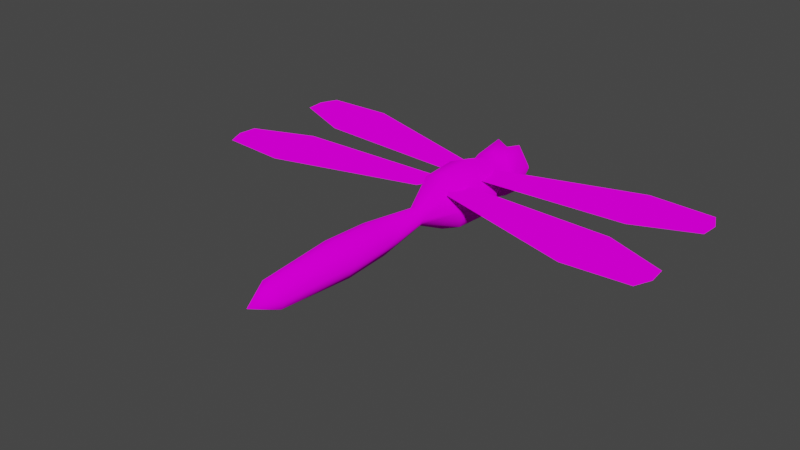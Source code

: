# Source: Dragonfly.blend  (saved by Blender 3.2.14; exported with 4.5.12 LTS)
import bpy
from mathutils import Matrix  # noqa: F401  (used for matrix-valued properties, if any)

bpy.ops.wm.read_factory_settings(use_empty=True)
scene = bpy.context.scene
scene.name = 'Scene'

# ---- collections
col_collection = bpy.data.collections.new('Collection'); scene.collection.children.link(col_collection)

# ---- images (referenced by path relative to the original .blend; pixels are not part of the script)
import os
ASSET_DIR = os.environ.get("B2B_ASSET_DIR", "")  # directory of the original .blend (textures are referenced by path, not embedded)
HERE = os.path.dirname(os.path.abspath(__file__))  # packed textures are extracted next to this script under _unpacked/

def load_image(name, relpath, width, height, colorspace="sRGB"):
    """Load a texture the original file referenced (path relative to the .blend, or extracted next to this script)."""
    p = next((c for c in (os.path.join(HERE, relpath), os.path.join(ASSET_DIR, relpath)) if relpath and os.path.exists(c)), "")
    if p:
        img = bpy.data.images.load(p, check_existing=True)
        img.name = name
    else:  # same state as the original file: an image datablock whose file is absent (Cycles renders it pink)
        img = bpy.data.images.new(name, width, height)
        img.source = "FILE"
        img.filepath = "//" + (relpath or name)
    img.colorspace_settings.name = colorspace
    return img
img_colorsheet_png = load_image('ColorSheet.png', 'Textures/ColorSheet.png', 1024, 1024, 'sRGB')

# ---- materials (node trees are filled in below, after node groups)
mat_basematerial = bpy.data.materials.new('BaseMaterial')
mat_basematerial.use_transparent_shadow = False

# ---- material node trees
mat_basematerial.use_nodes = True; mat_basematerial.node_tree.nodes.clear()
_N = mat_basematerial.node_tree.nodes; _L = mat_basematerial.node_tree.links
n0 = _N.new('ShaderNodeOutputMaterial'); n0.name = 'Material Output'; n0.location = (300, 300)
n1 = _N.new('ShaderNodeBsdfDiffuse'); n1.name = 'Diffuse BSDF'; n1.location = (10, 300)
n1.inputs[1].default_value = 0.5
n2 = _N.new('ShaderNodeTexImage'); n2.name = 'Image Texture'; n2.location = (-280, 260)
n2.image = img_colorsheet_png
_L.new(n1.outputs[0], n0.inputs[0])
_L.new(n2.outputs[0], n1.inputs[0])
n0.is_active_output = True

# ---- world
world_world = bpy.data.worlds.new('World'); scene.world = world_world
world_world.use_nodes = True; world_world.node_tree.nodes.clear()
_N = world_world.node_tree.nodes; _L = world_world.node_tree.links
n0 = _N.new('ShaderNodeOutputWorld'); n0.name = 'World Output'; n0.location = (300, 300)
n1 = _N.new('ShaderNodeBackground'); n1.name = 'Background'; n1.location = (10, 300)
n1.inputs[0].default_value = (0.05088, 0.05088, 0.05088, 1.0)
_L.new(n1.outputs[0], n0.inputs[0])
n0.is_active_output = True
world_world.color = (0.05088, 0.05088, 0.05088)
world_world.use_sun_shadow = False
world_world.sun_shadow_jitter_overblur = 0.0

# ---- meshes
me_cylinder = bpy.data.meshes.new('Cylinder')
me_cylinder.from_pydata([(-1.157e-08, 2.532, 4.627e-08), (-6.623e-09, -6.133, -6.181e-08), (0.0, 1.963, 0.5203), (0.2884, 2.094, 0.6019), (0.5907, 2.044, 0.1969), (0.4177, 1.963, -0.4177), (-6.113e-08, 1.963, -0.5907), (-0.4177, 1.963, -0.4177), (-0.5907, 2.044, 0.1969), (-0.2884, 2.094, 0.6019), (0.1305, 2.231, 0.3095), (0.4378, 2.313, 1.451e-08), (0.3095, 2.313, -0.3095), (-5.118e-08, 2.313, -0.4378), (-0.3095, 2.313, -0.3095), (-0.4378, 2.313, 6.67e-08), (-0.1305, 2.231, 0.3095), (0.0, 2.102, 0.4378), (-1.009e-08, 1.469, 0.5638), (0.3987, 1.469, 0.3987), (0.5638, 1.469, 2.886e-09), (0.3987, 1.469, -0.3987), (-5.938e-08, 1.469, -0.5638), (-0.3987, 1.469, -0.3987), (-0.5638, 1.469, 7.01e-08), (-0.3987, 1.469, 0.3987), (-6.517e-09, 0.5542, 0.7085), (0.501, 0.5542, 0.501), (0.7085, 0.5542, -2.049e-08), (0.501, 0.5542, -0.501), (-6.845e-08, 0.5542, -0.7085), (-0.501, 0.5542, -0.501), (-0.7085, 0.5542, 6.397e-08), (-0.501, 0.5542, 0.501), (-1.77e-08, -1.273, 0.2083), (0.1473, -1.273, 0.1473), (0.2083, -1.273, 5.68e-09), (0.1473, -1.273, -0.1473), (-3.591e-08, -1.273, -0.2083), (-0.1473, -1.273, -0.1473), (-0.2083, -1.273, 3.051e-08), (-0.1473, -1.273, 0.1473), (0.4664, -0.3592, 0.4664), (0.6596, -0.3592, -1.943e-08), (0.4664, -0.3592, -0.4664), (-6.894e-08, -0.3592, -0.6596), (-0.4664, -0.3592, -0.4664), (-0.6596, -0.3592, 5.92e-08), (-0.4664, -0.3592, 0.4664), (-1.128e-08, -0.3592, 0.6596), (0.3584, 1.253, 0.3584), (0.5068, 1.253, 4.577e-10), (0.3584, 1.253, -0.3584), (-4.73e-08, 1.253, -0.5068), (-0.3584, 1.253, -0.3584), (-0.5068, 1.253, 6.088e-08), (-0.3584, 1.253, 0.3584), (-2.985e-09, 1.253, 0.5068), (-1.341e-08, -3.72, 0.4379), (0.3096, -3.72, 0.3096), (0.4379, -3.72, -5.301e-08), (0.3096, -3.72, -0.3096), (-5.169e-08, -3.72, -0.4379), (-0.3096, -3.72, -0.3096), (-0.4379, -3.72, -8.148e-10), (-0.3096, -3.72, 0.3096), (0.2772, -2.632, 0.2772), (0.3921, -2.632, -4.049e-08), (0.2772, -2.632, -0.2772), (-4.732e-08, -2.632, -0.3921), (-0.2772, -2.632, -0.2772), (-0.3921, -2.632, 6.244e-09), (-0.2772, -2.632, 0.2772), (-1.305e-08, -2.632, 0.3921), (-9.458e-09, -5.496, 0.3226), (0.2281, -5.496, 0.2281), (0.3226, -5.496, -6.436e-08), (0.2281, -5.496, -0.2281), (-3.766e-08, -5.496, -0.3226), (-0.2281, -5.496, -0.2281), (-0.3226, -5.496, -2.591e-08), (-0.2281, -5.496, 0.2281)], [], [(74, 1, 75), (75, 1, 76), (76, 1, 77), (77, 1, 78), (78, 1, 79), (79, 1, 80), (80, 1, 81), (81, 1, 74), (17, 2, 3), (9, 16, 8), (14, 7, 8, 15), (13, 6, 7, 14), (12, 5, 6, 13), (11, 4, 5, 12), (15, 8, 16), (10, 17, 3), (0, 17, 10), (0, 10, 11), (0, 11, 12), (0, 12, 13), (0, 13, 14), (0, 14, 15), (0, 15, 16), (0, 16, 17), (9, 25, 18, 2), (8, 24, 25, 9), (7, 23, 24, 8), (6, 22, 23, 7), (5, 21, 22, 6), (4, 20, 21, 5), (3, 19, 20, 4), (2, 18, 19, 3), (56, 33, 26, 57), (55, 32, 33, 56), (54, 31, 32, 55), (53, 30, 31, 54), (52, 29, 30, 53), (51, 28, 29, 52), (50, 27, 28, 51), (57, 26, 27, 50), (48, 41, 34, 49), (47, 40, 41, 48), (46, 39, 40, 47), (45, 38, 39, 46), (44, 37, 38, 45), (43, 36, 37, 44), (42, 35, 36, 43), (49, 34, 35, 42), (26, 49, 42, 27), (27, 42, 43, 28), (28, 43, 44, 29), (29, 44, 45, 30), (30, 45, 46, 31), (31, 46, 47, 32), (32, 47, 48, 33), (33, 48, 49, 26), (18, 57, 50, 19), (19, 50, 51, 20), (20, 51, 52, 21), (21, 52, 53, 22), (22, 53, 54, 23), (23, 54, 55, 24), (24, 55, 56, 25), (25, 56, 57, 18), (72, 65, 58, 73), (71, 64, 65, 72), (70, 63, 64, 71), (69, 62, 63, 70), (68, 61, 62, 69), (67, 60, 61, 68), (66, 59, 60, 67), (73, 58, 59, 66), (34, 73, 66, 35), (35, 66, 67, 36), (36, 67, 68, 37), (37, 68, 69, 38), (38, 69, 70, 39), (39, 70, 71, 40), (40, 71, 72, 41), (41, 72, 73, 34), (65, 81, 74, 58), (64, 80, 81, 65), (63, 79, 80, 64), (62, 78, 79, 63), (61, 77, 78, 62), (60, 76, 77, 61), (59, 75, 76, 60), (58, 74, 75, 59), (17, 9, 2), (16, 9, 17), (4, 10, 3), (11, 10, 4)])
me_cylinder.polygons.foreach_set('use_smooth', [True] * 92)
_uv = me_cylinder.uv_layers.new(name='UVMap')
_uv.uv.foreach_set('vector', [0.6876, 0.9513, 0.6876, 0.9513, 0.6876, 0.9513, 0.7013, 0.1905, 0.7013, 0.1905, 0.7013, 0.1905, 0.6876, 0.9513, 0.6876, 0.9513, 0.6876, 0.9513, 0.6876, 0.9513, 0.6876, 0.9513, 0.6876, 0.9513, 0.6876, 0.9513, 0.6876, 0.9513, 0.6876, 0.9513, 0.6876, 0.9513, 0.6876, 0.9513, 0.6876, 0.9513, 0.7013, 0.1905, 0.7013, 0.1905, 0.7013, 0.1905, 0.6876, 0.9513, 0.6876, 0.9513, 0.6876, 0.9513, 0.6876, 0.9513, 0.6876, 0.9513, 0.6876, 0.9513, 0.3055, 0.9308, 0.3055, 0.9308, 0.3055, 0.9308, 0.6876, 0.9513, 0.6876, 0.9513, 0.6876, 0.9513, 0.6876, 0.9513, 0.6876, 0.9513, 0.6876, 0.9513, 0.6876, 0.9513, 0.6876, 0.9513, 0.6876, 0.9513, 0.6876, 0.9513, 0.6876, 0.9513, 0.6876, 0.9513, 0.6876, 0.9513, 0.6876, 0.9513, 0.6876, 0.9513, 0.6876, 0.9513, 0.3055, 0.9308, 0.3055, 0.9308, 0.3055, 0.9308, 0.6876, 0.9513, 0.6876, 0.9513, 0.6876, 0.9513, 0.6876, 0.9513, 0.6876, 0.9513, 0.6876, 0.9513, 0.6876, 0.9513, 0.6876, 0.9513, 0.6876, 0.9513, 0.6876, 0.9513, 0.6876, 0.9513, 0.6876, 0.9513, 0.6876, 0.9513, 0.6876, 0.9513, 0.6876, 0.9513, 0.6876, 0.9513, 0.6876, 0.9513, 0.6876, 0.9513, 0.6876, 0.9513, 0.6876, 0.9513, 0.6876, 0.9513, 0.6876, 0.9513, 0.6876, 0.9513, 0.6876, 0.9513, 0.6876, 0.9513, 0.6876, 0.9513, 0.6876, 0.9513, 0.6876, 0.9513, 0.6876, 0.9513, 0.6876, 0.9513, 0.6876, 0.9513, 0.6876, 0.9513, 0.6876, 0.9513, 0.6876, 0.9513, 0.6876, 0.9513, 0.6876, 0.9513, 0.6876, 0.9513, 0.6876, 0.9513, 0.6876, 0.9513, 0.6876, 0.9513, 0.6876, 0.9513, 0.6876, 0.9513, 0.6876, 0.9513, 0.6876, 0.9513, 0.6876, 0.9513, 0.6876, 0.9513, 0.6876, 0.9513, 0.6876, 0.9513, 0.6876, 0.9513, 0.6876, 0.9513, 0.6876, 0.9513, 0.6876, 0.9513, 0.6876, 0.9513, 0.6876, 0.9513, 0.6876, 0.9513, 0.6876, 0.9513, 0.6876, 0.9513, 0.6876, 0.9513, 0.6876, 0.9513, 0.6876, 0.9513, 0.6876, 0.9513, 0.6876, 0.9513, 0.6876, 0.9513, 0.6876, 0.9513, 0.6876, 0.9513, 0.6876, 0.9513, 0.6876, 0.9513, 0.6876, 0.9513, 0.6876, 0.9513, 0.6876, 0.9513, 0.6876, 0.9513, 0.6876, 0.9513, 0.6876, 0.9513, 0.6876, 0.9513, 0.6876, 0.9513, 0.6876, 0.9513, 0.6876, 0.9513, 0.6876, 0.9513, 0.6876, 0.9513, 0.6876, 0.9513, 0.6876, 0.9513, 0.6876, 0.9513, 0.6876, 0.9513, 0.6876, 0.9513, 0.6876, 0.9513, 0.6876, 0.9513, 0.6876, 0.9513, 0.6876, 0.9513, 0.6876, 0.9513, 0.6876, 0.9513, 0.6876, 0.9513, 0.6876, 0.9513, 0.6876, 0.9513, 0.6876, 0.9513, 0.6876, 0.9513, 0.6876, 0.9513, 0.6876, 0.9513, 0.6876, 0.9513, 0.6876, 0.9513, 0.6876, 0.9513, 0.6876, 0.9513, 0.6876, 0.9513, 0.6876, 0.9513, 0.6876, 0.9513, 0.6876, 0.9513, 0.6876, 0.9513, 0.6876, 0.9513, 0.6876, 0.9513, 0.6876, 0.9513, 0.6876, 0.9513, 0.6876, 0.9513, 0.6876, 0.9513, 0.6876, 0.9513, 0.6876, 0.9513, 0.6876, 0.9513, 0.6876, 0.9513, 0.6876, 0.9513, 0.6876, 0.9513, 0.6876, 0.9513, 0.6876, 0.9513, 0.6876, 0.9513, 0.6876, 0.9513, 0.6876, 0.9513, 0.6876, 0.9513, 0.6876, 0.9513, 0.6876, 0.9513, 0.6876, 0.9513, 0.6876, 0.9513, 0.6876, 0.9513, 0.6876, 0.9513, 0.6876, 0.9513, 0.6876, 0.9513, 0.6876, 0.9513, 0.6876, 0.9513, 0.6876, 0.9513, 0.6876, 0.9513, 0.6876, 0.9513, 0.6876, 0.9513, 0.6876, 0.9513, 0.6876, 0.9513, 0.6876, 0.9513, 0.6876, 0.9513, 0.6876, 0.9513, 0.6876, 0.9513, 0.6876, 0.9513, 0.6876, 0.9513, 0.6876, 0.9513, 0.6876, 0.9513, 0.6876, 0.9513, 0.6876, 0.9513, 0.6876, 0.9513, 0.6876, 0.9513, 0.6876, 0.9513, 0.6876, 0.9513, 0.6876, 0.9513, 0.6911, 0.2007, 0.6911, 0.2007, 0.6911, 0.2007, 0.6911, 0.2007, 0.6911, 0.2007, 0.6911, 0.2007, 0.6911, 0.2007, 0.6911, 0.2007, 0.6911, 0.2007, 0.6911, 0.2007, 0.6911, 0.2007, 0.6911, 0.2007, 0.6911, 0.2007, 0.6911, 0.2007, 0.6911, 0.2007, 0.6911, 0.2007, 0.6911, 0.2007, 0.6911, 0.2007, 0.6911, 0.2007, 0.6911, 0.2007, 0.6911, 0.2007, 0.6911, 0.2007, 0.6911, 0.2007, 0.6911, 0.2007, 0.6911, 0.2007, 0.6911, 0.2007, 0.6911, 0.2007, 0.6911, 0.2007, 0.6911, 0.2007, 0.6911, 0.2007, 0.6911, 0.2007, 0.6911, 0.2007, 0.6876, 0.9513, 0.6876, 0.9513, 0.6876, 0.9513, 0.6876, 0.9513, 0.7013, 0.1905, 0.7013, 0.1905, 0.7013, 0.1905, 0.7013, 0.1905, 0.6876, 0.9513, 0.6876, 0.9513, 0.6876, 0.9513, 0.6876, 0.9513, 0.6876, 0.9513, 0.6876, 0.9513, 0.6876, 0.9513, 0.6876, 0.9513, 0.6876, 0.9513, 0.6876, 0.9513, 0.6876, 0.9513, 0.6876, 0.9513, 0.6876, 0.9513, 0.6876, 0.9513, 0.6876, 0.9513, 0.6876, 0.9513, 0.7013, 0.1905, 0.7013, 0.1905, 0.7013, 0.1905, 0.7013, 0.1905, 0.6876, 0.9513, 0.6876, 0.9513, 0.6876, 0.9513, 0.6876, 0.9513, 0.6876, 0.9513, 0.6876, 0.9513, 0.6876, 0.9513, 0.6876, 0.9513, 0.7013, 0.1905, 0.7013, 0.1905, 0.7013, 0.1905, 0.7013, 0.1905, 0.6876, 0.9513, 0.6876, 0.9513, 0.6876, 0.9513, 0.6876, 0.9513, 0.6876, 0.9513, 0.6876, 0.9513, 0.6876, 0.9513, 0.6876, 0.9513, 0.6876, 0.9513, 0.6876, 0.9513, 0.6876, 0.9513, 0.6876, 0.9513, 0.6876, 0.9513, 0.6876, 0.9513, 0.6876, 0.9513, 0.6876, 0.9513, 0.7013, 0.1905, 0.7013, 0.1905, 0.7013, 0.1905, 0.7013, 0.1905, 0.6876, 0.9513, 0.6876, 0.9513, 0.6876, 0.9513, 0.6876, 0.9513, 0.6876, 0.9513, 0.6876, 0.9513, 0.6876, 0.9513, 0.6876, 0.9513, 0.7013, 0.1905, 0.7013, 0.1905, 0.7013, 0.1905, 0.7013, 0.1905, 0.6876, 0.9513, 0.6876, 0.9513, 0.6876, 0.9513, 0.6876, 0.9513, 0.6876, 0.9513, 0.6876, 0.9513, 0.6876, 0.9513, 0.6876, 0.9513, 0.6876, 0.9513, 0.6876, 0.9513, 0.6876, 0.9513, 0.6876, 0.9513, 0.6876, 0.9513, 0.6876, 0.9513, 0.6876, 0.9513, 0.6876, 0.9513, 0.7013, 0.1905, 0.7013, 0.1905, 0.7013, 0.1905, 0.7013, 0.1905, 0.6876, 0.9513, 0.6876, 0.9513, 0.6876, 0.9513, 0.6876, 0.9513, 0.6876, 0.9513, 0.6876, 0.9513, 0.6876, 0.9513, 0.6876, 0.9513, 0.6876, 0.9513, 0.6876, 0.9513, 0.3055, 0.9308, 0.3055, 0.9308, 0.3055, 0.9308, 0.3055, 0.9308, 0.3055, 0.9308, 0.3055, 0.9308])
me_cylinder.materials.append(mat_basematerial)
me_cylinder.use_mirror_x = True
me_cylinder.update()
me_circle = bpy.data.meshes.new('Circle')
me_circle.from_pydata([(-2.26e-09, 3.04, 2.148e-08), (5.695e-09, 4.887, 2.148e-08), (-0.4231, 4.778, 2.148e-08), (-0.7603, 3.286, 2.148e-08), (-0.3314, -0.1711, 2.148e-08), (-2.348e-09, -0.4161, 2.148e-08), (0.3314, -0.1711, 2.148e-08), (0.7603, 3.286, 2.148e-08), (0.4231, 4.778, 2.148e-08)], [], [(0, 1, 2), (0, 2, 3), (0, 3, 4), (0, 4, 5), (0, 5, 6), (0, 6, 7), (0, 7, 8), (0, 8, 1)])
me_circle.polygons.foreach_set('use_smooth', [True] * 8)
_uv = me_circle.uv_layers.new(name='UVMap')
_uv.uv.foreach_set('vector', [0.3226, 0.7047, 0.3226, 0.7047, 0.3226, 0.7047, 0.3226, 0.7047, 0.3226, 0.7047, 0.3226, 0.7047, 0.3226, 0.7047, 0.3226, 0.7047, 0.3226, 0.7047, 0.3226, 0.7047, 0.3226, 0.7047, 0.3226, 0.7047, 0.3226, 0.7047, 0.3226, 0.7047, 0.3226, 0.7047, 0.3226, 0.7047, 0.3226, 0.7047, 0.3226, 0.7047, 0.3226, 0.7047, 0.3226, 0.7047, 0.3226, 0.7047, 0.3226, 0.7047, 0.3226, 0.7047, 0.3226, 0.7047])
me_circle.materials.append(mat_basematerial)
me_circle.update()
me_circle_001 = bpy.data.meshes.new('Circle.001')
me_circle_001.from_pydata([(-2.26e-09, 3.04, 2.148e-08), (5.695e-09, 4.887, 2.148e-08), (-0.4231, 4.778, 2.148e-08), (-0.7603, 3.286, 2.148e-08), (-0.3314, -0.1711, 2.148e-08), (-2.348e-09, -0.4161, 2.148e-08), (0.3314, -0.1711, 2.148e-08), (0.7603, 3.286, 2.148e-08), (0.4231, 4.778, 2.148e-08)], [], [(0, 1, 2), (0, 2, 3), (0, 3, 4), (0, 4, 5), (0, 5, 6), (0, 6, 7), (0, 7, 8), (0, 8, 1)])
me_circle_001.polygons.foreach_set('use_smooth', [True] * 8)
_uv = me_circle_001.uv_layers.new(name='UVMap')
_uv.uv.foreach_set('vector', [0.3226, 0.7047, 0.3226, 0.7047, 0.3226, 0.7047, 0.3226, 0.7047, 0.3226, 0.7047, 0.3226, 0.7047, 0.3226, 0.7047, 0.3226, 0.7047, 0.3226, 0.7047, 0.3226, 0.7047, 0.3226, 0.7047, 0.3226, 0.7047, 0.3226, 0.7047, 0.3226, 0.7047, 0.3226, 0.7047, 0.3226, 0.7047, 0.3226, 0.7047, 0.3226, 0.7047, 0.3226, 0.7047, 0.3226, 0.7047, 0.3226, 0.7047, 0.3226, 0.7047, 0.3226, 0.7047, 0.3226, 0.7047])
me_circle_001.materials.append(mat_basematerial)
me_circle_001.update()
me_circle_002 = bpy.data.meshes.new('Circle.002')
me_circle_002.from_pydata([(2.26e-09, -3.04, -2.148e-08), (-5.695e-09, -4.887, -2.148e-08), (0.4231, -4.778, -2.148e-08), (0.7603, -3.286, -2.148e-08), (0.3314, 0.1711, -2.148e-08), (2.348e-09, 0.4161, -2.148e-08), (-0.3314, 0.1711, -2.148e-08), (-0.7603, -3.286, -2.148e-08), (-0.4231, -4.778, -2.148e-08)], [], [(0, 2, 1), (0, 3, 2), (0, 4, 3), (0, 5, 4), (0, 6, 5), (0, 7, 6), (0, 8, 7), (0, 1, 8)])
me_circle_002.polygons.foreach_set('use_smooth', [True] * 8)
_uv = me_circle_002.uv_layers.new(name='UVMap')
_uv.uv.foreach_set('vector', [0.3226, 0.7047, 0.3226, 0.7047, 0.3226, 0.7047, 0.3226, 0.7047, 0.3226, 0.7047, 0.3226, 0.7047, 0.3226, 0.7047, 0.3226, 0.7047, 0.3226, 0.7047, 0.3226, 0.7047, 0.3226, 0.7047, 0.3226, 0.7047, 0.3226, 0.7047, 0.3226, 0.7047, 0.3226, 0.7047, 0.3226, 0.7047, 0.3226, 0.7047, 0.3226, 0.7047, 0.3226, 0.7047, 0.3226, 0.7047, 0.3226, 0.7047, 0.3226, 0.7047, 0.3226, 0.7047, 0.3226, 0.7047])
me_circle_002.materials.append(mat_basematerial)
me_circle_002.update()
me_circle_003 = bpy.data.meshes.new('Circle.003')
me_circle_003.from_pydata([(2.26e-09, -3.04, -2.148e-08), (-5.695e-09, -4.887, -2.148e-08), (0.4231, -4.778, -2.148e-08), (0.7603, -3.286, -2.148e-08), (0.3314, 0.1711, -2.148e-08), (2.348e-09, 0.4161, -2.148e-08), (-0.3314, 0.1711, -2.148e-08), (-0.7603, -3.286, -2.148e-08), (-0.4231, -4.778, -2.148e-08)], [], [(0, 2, 1), (0, 3, 2), (0, 4, 3), (0, 5, 4), (0, 6, 5), (0, 7, 6), (0, 8, 7), (0, 1, 8)])
me_circle_003.polygons.foreach_set('use_smooth', [True] * 8)
_uv = me_circle_003.uv_layers.new(name='UVMap')
_uv.uv.foreach_set('vector', [0.3226, 0.7047, 0.3226, 0.7047, 0.3226, 0.7047, 0.3226, 0.7047, 0.3226, 0.7047, 0.3226, 0.7047, 0.3226, 0.7047, 0.3226, 0.7047, 0.3226, 0.7047, 0.3226, 0.7047, 0.3226, 0.7047, 0.3226, 0.7047, 0.3226, 0.7047, 0.3226, 0.7047, 0.3226, 0.7047, 0.3226, 0.7047, 0.3226, 0.7047, 0.3226, 0.7047, 0.3226, 0.7047, 0.3226, 0.7047, 0.3226, 0.7047, 0.3226, 0.7047, 0.3226, 0.7047, 0.3226, 0.7047])
me_circle_003.materials.append(mat_basematerial)
me_circle_003.update()

# ---- objects
ob_body = bpy.data.objects.new('Body', me_cylinder)
ob_wingr1 = bpy.data.objects.new('WingR1', me_circle)
ob_wingr2 = bpy.data.objects.new('WingR2', me_circle_001)
ob_wings_r = bpy.data.objects.new('Wings.R', None)
ob_wingr1_001 = bpy.data.objects.new('WingR1.001', me_circle_002)
ob_wingr2_001 = bpy.data.objects.new('WingR2.001', me_circle_003)
ob_wings_l = bpy.data.objects.new('Wings.L', None)

# ---- transforms, parenting, visibility, modifiers, constraints
ob_body.location = (0.0, 0.0, 0.0)
ob_body.use_mesh_mirror_x = True
ob_wingr1.parent = ob_wings_r
ob_wingr1.matrix_parent_inverse = Matrix(((1.0, -0.0, 0.0, -0.2), (-0.0, 1.0, -0.0, 0.0), (0.0, -0.0, 1.0, -0.5239), (-0.0, 0.0, -0.0, 1.0)))
ob_wingr1.location = (0.5745, 0.6483, 0.418)
ob_wingr1.rotation_euler = (0.0, -0.0, -1.391)
ob_wingr2.parent = ob_wings_r
ob_wingr2.matrix_parent_inverse = Matrix(((1.0, -0.0, 0.0, -0.2), (-0.0, 1.0, -0.0, 0.0), (0.0, -0.0, 1.0, -0.5239), (-0.0, 0.0, -0.0, 1.0)))
ob_wingr2.location = (0.6284, -0.4519, 0.418)
ob_wingr2.rotation_euler = (0.0, -0.0, -1.723)
ob_wings_r.location = (0.2, 0.0, 0.5239)
ob_wingr1_001.parent = ob_wings_l
ob_wingr1_001.matrix_parent_inverse = Matrix(((1.0, -0.0, 0.0, 0.2), (-0.0, 1.0, -0.0, 0.0), (0.0, -0.0, 1.0, -0.5239), (-0.0, 0.0, -0.0, 1.0)))
ob_wingr1_001.location = (-0.5745, 0.6483, 0.418)
ob_wingr1_001.rotation_euler = (-0.0, -3.142, -1.75)
ob_wingr2_001.parent = ob_wings_l
ob_wingr2_001.matrix_parent_inverse = Matrix(((1.0, -0.0, 0.0, 0.2), (-0.0, 1.0, -0.0, 0.0), (0.0, -0.0, 1.0, -0.5239), (-0.0, 0.0, -0.0, 1.0)))
ob_wingr2_001.location = (-0.6284, -0.4519, 0.418)
ob_wingr2_001.rotation_euler = (-0.0, -3.142, -1.419)
ob_wings_l.location = (-0.2, 0.0, 0.5239)

# ---- collection membership
col_collection.objects.link(ob_body)
col_collection.objects.link(ob_wingr1)
col_collection.objects.link(ob_wingr2)
col_collection.objects.link(ob_wings_r)
col_collection.objects.link(ob_wingr1_001)
col_collection.objects.link(ob_wingr2_001)
col_collection.objects.link(ob_wings_l)

# ---- scene / render settings (as saved in the file)
scene.frame_start = 1; scene.frame_end = 250; scene.frame_set(1)
scene.render.engine = 'BLENDER_EEVEE_NEXT'
scene.cycles.sampling_pattern = 'TABULATED_SOBOL'
scene.cycles.use_light_tree = False
scene.view_settings.view_transform = 'Filmic'
bpy.context.view_layer.update()

# ---- added for rendering (the .blend has no active camera and no usable light): camera, sun
cam_auto = bpy.data.cameras.new('AutoCamera')
cam_auto.lens = 50.0
cam_auto.sensor_width = 36.0
cam_auto.clip_end = 1000.0
ob_auto_camera = bpy.data.objects.new('AutoCamera', cam_auto)
scene.collection.objects.link(ob_auto_camera)
ob_auto_camera.location = (13.1299, -17.5563, 10.5039)
ob_auto_camera.rotation_euler = (1.09748, -7.21219e-08, 0.694738)
scene.camera = ob_auto_camera
light_auto_sun = bpy.data.lights.new('AutoSun', 'SUN')
light_auto_sun.energy = 3.0
light_auto_sun.angle = 0.0523599
ob_auto_sun = bpy.data.objects.new('AutoSun', light_auto_sun)
scene.collection.objects.link(ob_auto_sun)
ob_auto_sun.rotation_euler = (0.872665, 0.174533, 0.523599)
bpy.context.view_layer.update()
